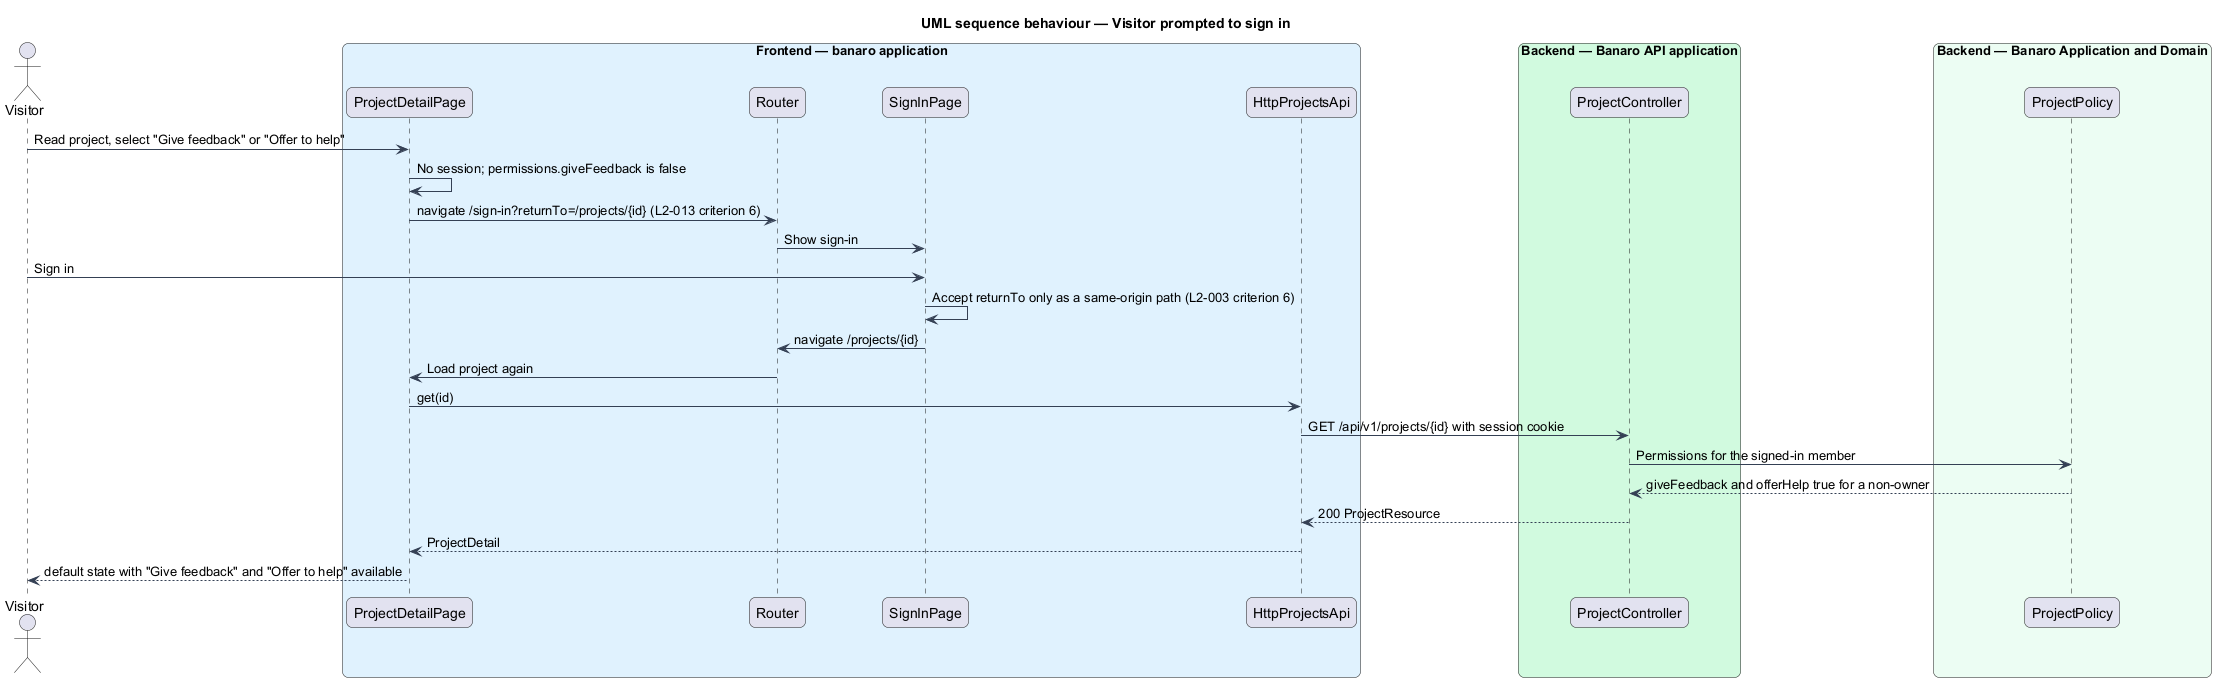

The diagram above was rendered by PlantUML. Its source (embedded in the PNG):
@startuml
title UML sequence behaviour — Visitor prompted to sign in
skinparam backgroundColor #FFFFFF
skinparam shadowing false
skinparam roundcorner 12
skinparam defaultFontName Arial
skinparam ArrowColor #344054
skinparam rectangle {
  BorderColor #344054
  FontColor #101828
}
skinparam package {
  BorderColor #667085
  FontColor #101828
  BackgroundColor #F9FAFB
}
actor "Visitor" as actor
box "Frontend — banaro application" #E0F2FE
  participant "ProjectDetailPage" as page
  participant "Router" as router
  participant "SignInPage" as signin
  participant "HttpProjectsApi" as client
end box
box "Backend — Banaro API application" #D1FADF
  participant "ProjectController" as pctrl
end box
box "Backend — Banaro Application and Domain" #ECFDF3
  participant "ProjectPolicy" as policy
end box

actor -> page : Read project, select "Give feedback" or "Offer to help"
page -> page : No session; permissions.giveFeedback is false
page -> router : navigate /sign-in?returnTo=/projects/{id} (L2-013 criterion 6)
router -> signin : Show sign-in
actor -> signin : Sign in
signin -> signin : Accept returnTo only as a same-origin path (L2-003 criterion 6)
signin -> router : navigate /projects/{id}
router -> page : Load project again
page -> client : get(id)
client -> pctrl : GET /api/v1/projects/{id} with session cookie
pctrl -> policy : Permissions for the signed-in member
policy --> pctrl : giveFeedback and offerHelp true for a non-owner
pctrl --> client : 200 ProjectResource
client --> page : ProjectDetail
page --> actor : default state with "Give feedback" and "Offer to help" available
@enduml